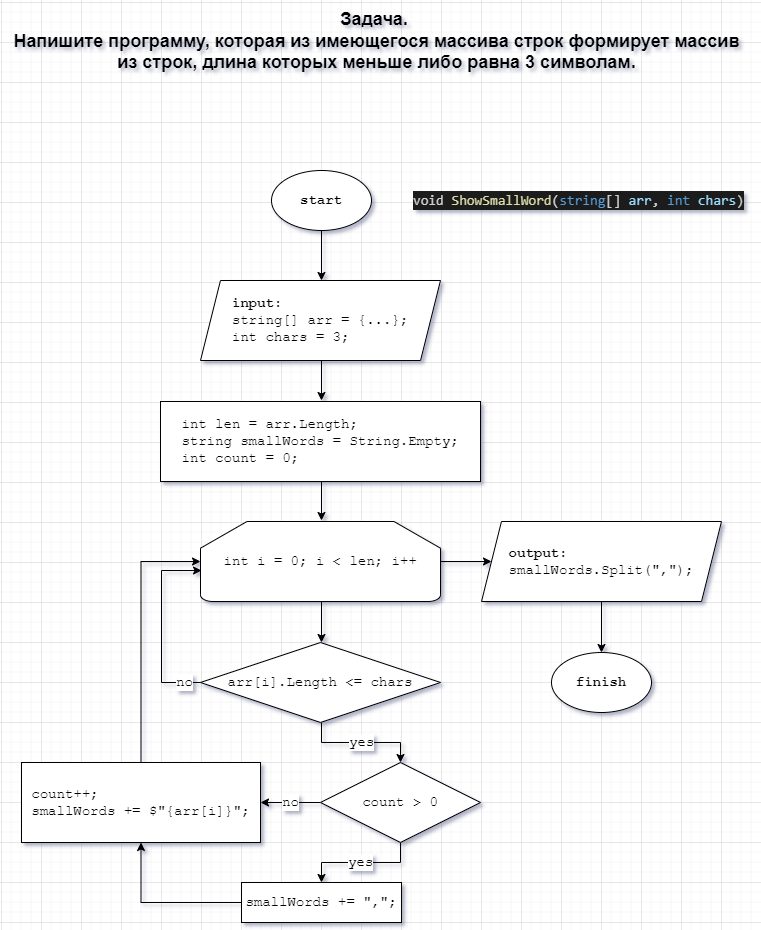

The diagram above was exported from draw.io. Its source (the exported page's mxGraphModel, read from the mxfile embedded in the PNG):
<mxGraphModel dx="1434" dy="707" grid="1" gridSize="10" guides="1" tooltips="1" connect="1" arrows="1" fold="1" page="1" pageScale="1" pageWidth="827" pageHeight="1169" math="0" shadow="0">
  <root>
    <mxCell id="0" />
    <mxCell id="1" parent="0" />
    <mxCell id="3QPe4EC3dlYj2reuIyO2-1" value="" style="edgeStyle=orthogonalEdgeStyle;rounded=0;orthogonalLoop=1;jettySize=auto;html=1;fontFamily=Courier New;fontSize=14;" parent="1" source="3QPe4EC3dlYj2reuIyO2-2" edge="1">
      <mxGeometry relative="1" as="geometry">
        <mxPoint x="360" y="318" as="targetPoint" />
      </mxGeometry>
    </mxCell>
    <mxCell id="3QPe4EC3dlYj2reuIyO2-2" value="&lt;font style=&quot;font-size: 14px;&quot;&gt;&lt;b style=&quot;font-size: 14px;&quot;&gt;start&lt;/b&gt;&lt;/font&gt;" style="strokeWidth=1;html=1;shape=mxgraph.flowchart.start_1;whiteSpace=wrap;fontSize=14;fontFamily=Courier New;" parent="1" vertex="1">
      <mxGeometry x="310" y="208" width="100" height="60" as="geometry" />
    </mxCell>
    <mxCell id="3QPe4EC3dlYj2reuIyO2-3" value="&lt;font style=&quot;font-size: 18px;&quot;&gt;&lt;b&gt;Задача.&amp;nbsp;&lt;br&gt;&lt;/b&gt;&lt;/font&gt;&lt;span style=&quot;font-size: 18px; font-weight: 700;&quot;&gt;Напишите программу, которая из имеющегося массива строк формирует массив&lt;/span&gt;&lt;br style=&quot;border-color: var(--border-color); font-size: 18px; font-weight: 700;&quot;&gt;&lt;span style=&quot;font-size: 18px; font-weight: 700;&quot;&gt;из строк,&amp;nbsp;длина которых меньше либо равна 3 символам.&lt;/span&gt;" style="text;html=1;align=center;verticalAlign=middle;resizable=0;points=[];autosize=1;strokeColor=none;fillColor=none;" parent="1" vertex="1">
      <mxGeometry x="40" y="39" width="750" height="80" as="geometry" />
    </mxCell>
    <mxCell id="3QPe4EC3dlYj2reuIyO2-4" value="" style="edgeStyle=orthogonalEdgeStyle;rounded=0;orthogonalLoop=1;jettySize=auto;html=1;fontFamily=Courier New;fontSize=14;" parent="1" edge="1">
      <mxGeometry relative="1" as="geometry">
        <mxPoint x="360" y="638" as="sourcePoint" />
        <mxPoint x="360" y="680" as="targetPoint" />
      </mxGeometry>
    </mxCell>
    <mxCell id="3QPe4EC3dlYj2reuIyO2-44" value="" style="edgeStyle=orthogonalEdgeStyle;rounded=0;orthogonalLoop=1;jettySize=auto;html=1;fontFamily=Courier New;fontSize=14;" parent="1" source="3QPe4EC3dlYj2reuIyO2-6" target="3QPe4EC3dlYj2reuIyO2-29" edge="1">
      <mxGeometry relative="1" as="geometry" />
    </mxCell>
    <mxCell id="3QPe4EC3dlYj2reuIyO2-6" value="&lt;font style=&quot;font-size: 14px;&quot;&gt;int i = 0; i &amp;lt; len; i++&lt;/font&gt;" style="strokeWidth=1;html=1;shape=mxgraph.flowchart.loop_limit;whiteSpace=wrap;fontSize=14;fontFamily=Courier New;" parent="1" vertex="1">
      <mxGeometry x="239" y="559" width="240" height="80" as="geometry" />
    </mxCell>
    <mxCell id="3QPe4EC3dlYj2reuIyO2-7" value="" style="edgeStyle=orthogonalEdgeStyle;rounded=0;orthogonalLoop=1;jettySize=auto;html=1;fontSize=14;fontFamily=Courier New;" parent="1" edge="1">
      <mxGeometry relative="1" as="geometry">
        <mxPoint x="360" y="518" as="sourcePoint" />
        <mxPoint x="360" y="558" as="targetPoint" />
      </mxGeometry>
    </mxCell>
    <mxCell id="3QPe4EC3dlYj2reuIyO2-8" value="&lt;div style=&quot;border-color: var(--border-color); text-align: left;&quot;&gt;&lt;div style=&quot;border-color: var(--border-color);&quot;&gt;&lt;div style=&quot;font-size: 14px; border-color: var(--border-color);&quot;&gt;&lt;span style=&quot;background-color: initial;&quot;&gt;int len = arr.Length;&lt;/span&gt;&lt;br&gt;&lt;/div&gt;&lt;div style=&quot;border-color: var(--border-color);&quot;&gt;&lt;div style=&quot;border-color: var(--border-color);&quot;&gt;string smallWords = String.Empty;&lt;br&gt;&lt;span style=&quot;font-size: 14px; background-color: initial;&quot;&gt;int count = 0;&lt;/span&gt;&lt;br&gt;&lt;/div&gt;&lt;/div&gt;&lt;/div&gt;&lt;/div&gt;" style="whiteSpace=wrap;html=1;fontSize=14;fontFamily=Courier New;" parent="1" vertex="1">
      <mxGeometry x="199" y="439" width="320" height="80" as="geometry" />
    </mxCell>
    <mxCell id="3QPe4EC3dlYj2reuIyO2-9" value="&lt;font style=&quot;font-size: 14px;&quot;&gt;&lt;b style=&quot;font-size: 14px;&quot;&gt;finish&lt;/b&gt;&lt;/font&gt;" style="strokeWidth=1;html=1;shape=mxgraph.flowchart.start_1;whiteSpace=wrap;fontSize=14;fontFamily=Courier New;" parent="1" vertex="1">
      <mxGeometry x="590" y="690" width="100" height="60" as="geometry" />
    </mxCell>
    <mxCell id="3QPe4EC3dlYj2reuIyO2-11" value="no" style="edgeStyle=orthogonalEdgeStyle;rounded=0;orthogonalLoop=1;jettySize=auto;html=1;entryX=0;entryY=0.625;entryDx=0;entryDy=0;entryPerimeter=0;fontFamily=Courier New;fontSize=14;exitX=0;exitY=0.5;exitDx=0;exitDy=0;exitPerimeter=0;" parent="1" edge="1">
      <mxGeometry x="-0.8261" relative="1" as="geometry">
        <Array as="points">
          <mxPoint x="200" y="720" />
          <mxPoint x="200" y="608" />
        </Array>
        <mxPoint as="offset" />
        <mxPoint x="240" y="720" as="sourcePoint" />
        <mxPoint x="240" y="608" as="targetPoint" />
      </mxGeometry>
    </mxCell>
    <mxCell id="3QPe4EC3dlYj2reuIyO2-33" value="yes" style="edgeStyle=orthogonalEdgeStyle;rounded=0;orthogonalLoop=1;jettySize=auto;html=1;fontFamily=Courier New;fontSize=14;" parent="1" target="3QPe4EC3dlYj2reuIyO2-31" edge="1">
      <mxGeometry relative="1" as="geometry">
        <mxPoint x="360" y="760" as="sourcePoint" />
      </mxGeometry>
    </mxCell>
    <mxCell id="3QPe4EC3dlYj2reuIyO2-12" value="&lt;font style=&quot;font-size: 14px;&quot;&gt;arr[i].Length &amp;lt;= chars&lt;/font&gt;" style="strokeWidth=1;html=1;shape=mxgraph.flowchart.decision;whiteSpace=wrap;fontSize=14;fontFamily=Courier New;" parent="1" vertex="1">
      <mxGeometry x="239" y="680" width="240" height="80" as="geometry" />
    </mxCell>
    <mxCell id="3QPe4EC3dlYj2reuIyO2-13" value="&lt;div style=&quot;color: rgb(212, 212, 212); background-color: rgb(30, 30, 30); font-family: Consolas, &amp;quot;Courier New&amp;quot;, monospace; line-height: 19px;&quot;&gt;&lt;div style=&quot;line-height: 19px;&quot;&gt;void &lt;span style=&quot;color: #dcdcaa;&quot;&gt;ShowSmallWord&lt;/span&gt;(&lt;span style=&quot;color: #569cd6;&quot;&gt;string&lt;/span&gt;[]&amp;nbsp;&lt;span style=&quot;color: #9cdcfe;&quot;&gt;arr&lt;/span&gt;, &lt;span style=&quot;color: #569cd6;&quot;&gt;int&lt;/span&gt; &lt;span style=&quot;color: #9cdcfe;&quot;&gt;chars&lt;/span&gt;)&lt;/div&gt;&lt;/div&gt;" style="text;html=1;align=center;verticalAlign=middle;resizable=0;points=[];autosize=1;strokeColor=none;fillColor=none;fontSize=14;fontFamily=Courier New;" parent="1" vertex="1">
      <mxGeometry x="442" y="223" width="350" height="30" as="geometry" />
    </mxCell>
    <mxCell id="3QPe4EC3dlYj2reuIyO2-43" style="edgeStyle=orthogonalEdgeStyle;rounded=0;orthogonalLoop=1;jettySize=auto;html=1;entryX=0;entryY=0.5;entryDx=0;entryDy=0;entryPerimeter=0;fontFamily=Courier New;fontSize=14;" parent="1" source="3QPe4EC3dlYj2reuIyO2-15" target="3QPe4EC3dlYj2reuIyO2-6" edge="1">
      <mxGeometry relative="1" as="geometry" />
    </mxCell>
    <mxCell id="3QPe4EC3dlYj2reuIyO2-15" value="&lt;div style=&quot;text-align: justify;&quot;&gt;count++;&lt;/div&gt;&lt;div style=&quot;text-align: justify;&quot;&gt;&lt;span style=&quot;background-color: initial;&quot;&gt;smallWords += $&quot;{arr[i]}&quot;;&lt;/span&gt;&lt;/div&gt;" style="whiteSpace=wrap;html=1;strokeWidth=1;fontFamily=Courier New;fontSize=14;" parent="1" vertex="1">
      <mxGeometry x="60" y="800" width="239" height="80" as="geometry" />
    </mxCell>
    <mxCell id="3QPe4EC3dlYj2reuIyO2-26" value="" style="edgeStyle=orthogonalEdgeStyle;rounded=0;orthogonalLoop=1;jettySize=auto;html=1;fontFamily=Courier New;fontSize=14;" parent="1" edge="1">
      <mxGeometry relative="1" as="geometry">
        <mxPoint x="360" y="398" as="sourcePoint" />
        <mxPoint x="360" y="438" as="targetPoint" />
      </mxGeometry>
    </mxCell>
    <mxCell id="3QPe4EC3dlYj2reuIyO2-27" value="&lt;div style=&quot;text-align: justify;&quot;&gt;&lt;b style=&quot;background-color: initial; border-color: var(--border-color); text-align: left;&quot;&gt;input:&lt;/b&gt;&lt;/div&gt;&lt;div style=&quot;text-align: justify; border-color: var(--border-color);&quot;&gt;string[] arr = {...};&lt;/div&gt;&lt;div style=&quot;text-align: justify; border-color: var(--border-color);&quot;&gt;int chars = 3;&lt;/div&gt;" style="shape=parallelogram;perimeter=parallelogramPerimeter;whiteSpace=wrap;html=1;fixedSize=1;strokeWidth=1;fontFamily=Courier New;fontSize=14;" parent="1" vertex="1">
      <mxGeometry x="239" y="318" width="240" height="80" as="geometry" />
    </mxCell>
    <mxCell id="3QPe4EC3dlYj2reuIyO2-28" value="" style="edgeStyle=orthogonalEdgeStyle;rounded=0;orthogonalLoop=1;jettySize=auto;html=1;fontFamily=Courier New;fontSize=14;" parent="1" source="3QPe4EC3dlYj2reuIyO2-29" target="3QPe4EC3dlYj2reuIyO2-9" edge="1">
      <mxGeometry relative="1" as="geometry" />
    </mxCell>
    <mxCell id="3QPe4EC3dlYj2reuIyO2-29" value="&lt;div style=&quot;text-align: justify;&quot;&gt;&lt;b style=&quot;background-color: initial;&quot;&gt;output:&lt;/b&gt;&lt;/div&gt;&lt;div style=&quot;text-align: justify;&quot;&gt;smallWords.Split(&quot;,&quot;);&lt;br&gt;&lt;/div&gt;" style="shape=parallelogram;perimeter=parallelogramPerimeter;whiteSpace=wrap;html=1;fixedSize=1;strokeWidth=1;fontFamily=Courier New;fontSize=14;" parent="1" vertex="1">
      <mxGeometry x="520" y="559" width="240" height="80" as="geometry" />
    </mxCell>
    <mxCell id="3QPe4EC3dlYj2reuIyO2-39" value="no" style="edgeStyle=orthogonalEdgeStyle;rounded=0;orthogonalLoop=1;jettySize=auto;html=1;fontFamily=Courier New;fontSize=14;" parent="1" source="3QPe4EC3dlYj2reuIyO2-31" target="3QPe4EC3dlYj2reuIyO2-15" edge="1">
      <mxGeometry relative="1" as="geometry" />
    </mxCell>
    <mxCell id="3QPe4EC3dlYj2reuIyO2-40" value="yes" style="edgeStyle=orthogonalEdgeStyle;rounded=0;orthogonalLoop=1;jettySize=auto;html=1;fontFamily=Courier New;fontSize=14;" parent="1" source="3QPe4EC3dlYj2reuIyO2-31" target="3QPe4EC3dlYj2reuIyO2-34" edge="1">
      <mxGeometry relative="1" as="geometry" />
    </mxCell>
    <mxCell id="3QPe4EC3dlYj2reuIyO2-31" value="&lt;font style=&quot;font-size: 14px;&quot;&gt;count &amp;gt; 0&lt;/font&gt;" style="strokeWidth=1;html=1;shape=mxgraph.flowchart.decision;whiteSpace=wrap;fontSize=14;fontFamily=Courier New;" parent="1" vertex="1">
      <mxGeometry x="359" y="800" width="160" height="80" as="geometry" />
    </mxCell>
    <mxCell id="3QPe4EC3dlYj2reuIyO2-42" style="edgeStyle=orthogonalEdgeStyle;rounded=0;orthogonalLoop=1;jettySize=auto;html=1;entryX=0.5;entryY=1;entryDx=0;entryDy=0;fontFamily=Courier New;fontSize=14;" parent="1" source="3QPe4EC3dlYj2reuIyO2-34" target="3QPe4EC3dlYj2reuIyO2-15" edge="1">
      <mxGeometry relative="1" as="geometry">
        <Array as="points">
          <mxPoint x="180" y="940" />
        </Array>
      </mxGeometry>
    </mxCell>
    <mxCell id="3QPe4EC3dlYj2reuIyO2-34" value="smallWords += &quot;,&quot;;" style="whiteSpace=wrap;html=1;fontFamily=Courier New;fontSize=14;" parent="1" vertex="1">
      <mxGeometry x="280" y="920" width="160" height="40" as="geometry" />
    </mxCell>
  </root>
</mxGraphModel>